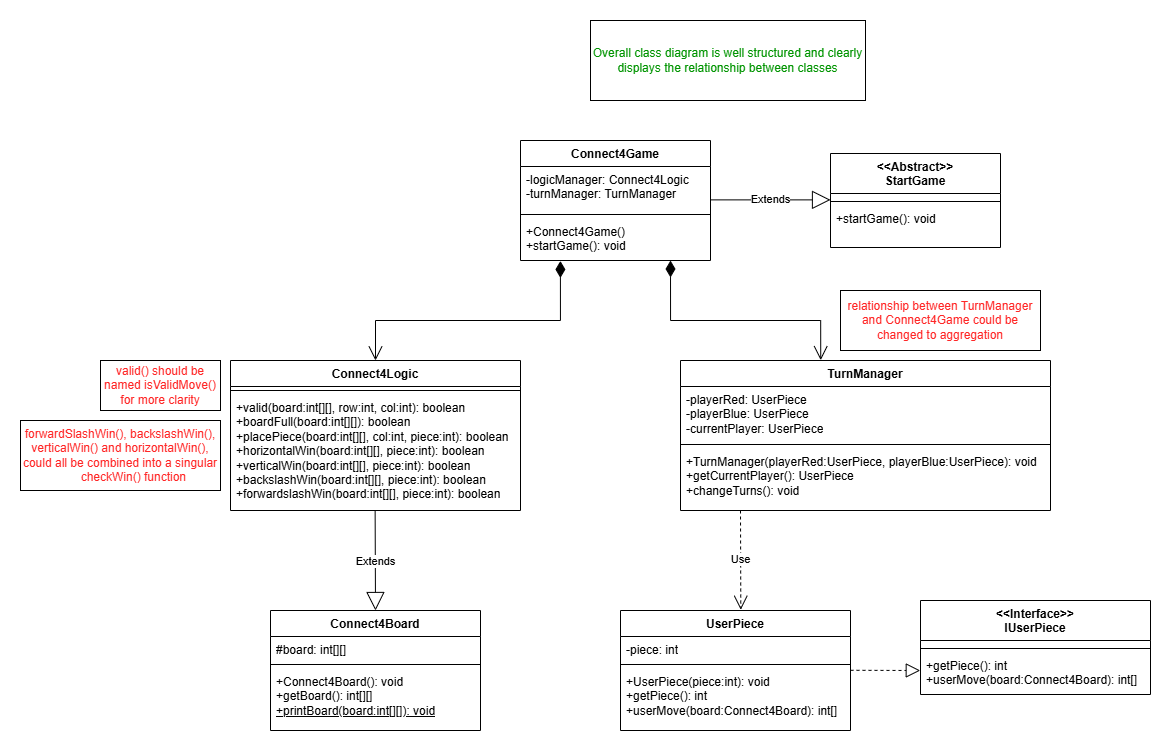

The diagram above was exported from draw.io. Its source (the exported page's mxGraphModel, read from the mxfile embedded in the PNG):
<mxGraphModel dx="1307" dy="1968" grid="1" gridSize="10" guides="1" tooltips="1" connect="1" arrows="1" fold="1" page="1" pageScale="1" pageWidth="1920" pageHeight="1200" math="0" shadow="0">
  <root>
    <mxCell id="0" />
    <mxCell id="1" parent="0" />
    <mxCell id="hd17lNJhvblxsi9grx8w-8" value="Connect4Game" style="swimlane;fontStyle=1;align=center;verticalAlign=top;childLayout=stackLayout;horizontal=1;startSize=26;horizontalStack=0;resizeParent=1;resizeParentMax=0;resizeLast=0;collapsible=1;marginBottom=0;whiteSpace=wrap;html=1;" parent="1" vertex="1">
      <mxGeometry x="700" y="20" width="190" height="120" as="geometry" />
    </mxCell>
    <mxCell id="hd17lNJhvblxsi9grx8w-9" value="-logicManager: Connect4Logic&lt;div&gt;-turnManager: TurnManager&lt;/div&gt;" style="text;strokeColor=none;fillColor=none;align=left;verticalAlign=top;spacingLeft=4;spacingRight=4;overflow=hidden;rotatable=0;points=[[0,0.5],[1,0.5]];portConstraint=eastwest;whiteSpace=wrap;html=1;" parent="hd17lNJhvblxsi9grx8w-8" vertex="1">
      <mxGeometry y="26" width="190" height="44" as="geometry" />
    </mxCell>
    <mxCell id="hd17lNJhvblxsi9grx8w-10" value="" style="line;strokeWidth=1;fillColor=none;align=left;verticalAlign=middle;spacingTop=-1;spacingLeft=3;spacingRight=3;rotatable=0;labelPosition=right;points=[];portConstraint=eastwest;strokeColor=inherit;" parent="hd17lNJhvblxsi9grx8w-8" vertex="1">
      <mxGeometry y="70" width="190" height="8" as="geometry" />
    </mxCell>
    <mxCell id="hd17lNJhvblxsi9grx8w-11" value="+Connect4Game()&amp;nbsp;&lt;div&gt;+startGame(): void&amp;nbsp;&lt;/div&gt;" style="text;strokeColor=none;fillColor=none;align=left;verticalAlign=top;spacingLeft=4;spacingRight=4;overflow=hidden;rotatable=0;points=[[0,0.5],[1,0.5]];portConstraint=eastwest;whiteSpace=wrap;html=1;" parent="hd17lNJhvblxsi9grx8w-8" vertex="1">
      <mxGeometry y="78" width="190" height="42" as="geometry" />
    </mxCell>
    <mxCell id="u60iNPJEnE9WAm1l47xR-1" value="Connect4Logic" style="swimlane;fontStyle=1;align=center;verticalAlign=top;childLayout=stackLayout;horizontal=1;startSize=26;horizontalStack=0;resizeParent=1;resizeParentMax=0;resizeLast=0;collapsible=1;marginBottom=0;whiteSpace=wrap;html=1;" parent="1" vertex="1">
      <mxGeometry x="410" y="240" width="290" height="150" as="geometry" />
    </mxCell>
    <mxCell id="u60iNPJEnE9WAm1l47xR-3" value="" style="line;strokeWidth=1;fillColor=none;align=left;verticalAlign=middle;spacingTop=-1;spacingLeft=3;spacingRight=3;rotatable=0;labelPosition=right;points=[];portConstraint=eastwest;strokeColor=inherit;" parent="u60iNPJEnE9WAm1l47xR-1" vertex="1">
      <mxGeometry y="26" width="290" height="8" as="geometry" />
    </mxCell>
    <mxCell id="u60iNPJEnE9WAm1l47xR-4" value="+valid(board:int[][], row:int, col:int): boolean&lt;div&gt;+boardFull(board:int[][]): boolean&amp;nbsp;&lt;/div&gt;&lt;div&gt;+placePiece(board:int[][], col:int, piece:int): boolean&amp;nbsp;&lt;/div&gt;&lt;div&gt;+horizontalWin(board:int[][], piece:int): boolean&amp;nbsp;&lt;/div&gt;&lt;div&gt;+verticalWin(board:int[][], piece:int): boolean&lt;/div&gt;&lt;div&gt;+backslashWin(board:int[][], piece:int): boolean&amp;nbsp;&lt;/div&gt;&lt;div&gt;+forwardslashWin(board:int[][], piece:int): boolean&lt;/div&gt;" style="text;strokeColor=none;fillColor=none;align=left;verticalAlign=top;spacingLeft=4;spacingRight=4;overflow=hidden;rotatable=0;points=[[0,0.5],[1,0.5]];portConstraint=eastwest;whiteSpace=wrap;html=1;" parent="u60iNPJEnE9WAm1l47xR-1" vertex="1">
      <mxGeometry y="34" width="290" height="116" as="geometry" />
    </mxCell>
    <mxCell id="u60iNPJEnE9WAm1l47xR-5" value="TurnManager" style="swimlane;fontStyle=1;align=center;verticalAlign=top;childLayout=stackLayout;horizontal=1;startSize=26;horizontalStack=0;resizeParent=1;resizeParentMax=0;resizeLast=0;collapsible=1;marginBottom=0;whiteSpace=wrap;html=1;" parent="1" vertex="1">
      <mxGeometry x="860" y="240" width="370" height="150" as="geometry" />
    </mxCell>
    <mxCell id="u60iNPJEnE9WAm1l47xR-6" value="-playerRed: UserPiece&amp;nbsp;&lt;div&gt;-playerBlue: UserPiece&lt;/div&gt;&lt;div&gt;-currentPlayer: UserPiece&lt;/div&gt;" style="text;strokeColor=none;fillColor=none;align=left;verticalAlign=top;spacingLeft=4;spacingRight=4;overflow=hidden;rotatable=0;points=[[0,0.5],[1,0.5]];portConstraint=eastwest;whiteSpace=wrap;html=1;" parent="u60iNPJEnE9WAm1l47xR-5" vertex="1">
      <mxGeometry y="26" width="370" height="54" as="geometry" />
    </mxCell>
    <mxCell id="u60iNPJEnE9WAm1l47xR-7" value="" style="line;strokeWidth=1;fillColor=none;align=left;verticalAlign=middle;spacingTop=-1;spacingLeft=3;spacingRight=3;rotatable=0;labelPosition=right;points=[];portConstraint=eastwest;strokeColor=inherit;" parent="u60iNPJEnE9WAm1l47xR-5" vertex="1">
      <mxGeometry y="80" width="370" height="8" as="geometry" />
    </mxCell>
    <mxCell id="u60iNPJEnE9WAm1l47xR-8" value="+TurnManager(playerRed:UserPiece, playerBlue:UserPiece): void&amp;nbsp;&lt;div&gt;+getCurrentPlayer(): UserPiece&lt;/div&gt;&lt;div&gt;+changeTurns(): void&amp;nbsp;&lt;/div&gt;" style="text;strokeColor=none;fillColor=none;align=left;verticalAlign=top;spacingLeft=4;spacingRight=4;overflow=hidden;rotatable=0;points=[[0,0.5],[1,0.5]];portConstraint=eastwest;whiteSpace=wrap;html=1;" parent="u60iNPJEnE9WAm1l47xR-5" vertex="1">
      <mxGeometry y="88" width="370" height="62" as="geometry" />
    </mxCell>
    <mxCell id="u60iNPJEnE9WAm1l47xR-10" value="&lt;div&gt;&amp;lt;&amp;lt;Interface&amp;gt;&amp;gt;&lt;/div&gt;IUserPiece" style="swimlane;fontStyle=1;align=center;verticalAlign=top;childLayout=stackLayout;horizontal=1;startSize=40;horizontalStack=0;resizeParent=1;resizeParentMax=0;resizeLast=0;collapsible=1;marginBottom=0;whiteSpace=wrap;html=1;" parent="1" vertex="1">
      <mxGeometry x="1100" y="480" width="230" height="94" as="geometry" />
    </mxCell>
    <mxCell id="u60iNPJEnE9WAm1l47xR-11" value="&lt;div&gt;&lt;br&gt;&lt;/div&gt;" style="text;strokeColor=none;fillColor=none;align=left;verticalAlign=top;spacingLeft=4;spacingRight=4;overflow=hidden;rotatable=0;points=[[0,0.5],[1,0.5]];portConstraint=eastwest;whiteSpace=wrap;html=1;" parent="u60iNPJEnE9WAm1l47xR-10" vertex="1">
      <mxGeometry y="40" width="230" height="4" as="geometry" />
    </mxCell>
    <mxCell id="u60iNPJEnE9WAm1l47xR-12" value="" style="line;strokeWidth=1;fillColor=none;align=left;verticalAlign=middle;spacingTop=-1;spacingLeft=3;spacingRight=3;rotatable=0;labelPosition=right;points=[];portConstraint=eastwest;strokeColor=inherit;" parent="u60iNPJEnE9WAm1l47xR-10" vertex="1">
      <mxGeometry y="44" width="230" height="8" as="geometry" />
    </mxCell>
    <mxCell id="u60iNPJEnE9WAm1l47xR-13" value="+getPiece(): int&lt;div&gt;+userMove(board:Connect4Board): int[]&lt;/div&gt;" style="text;strokeColor=none;fillColor=none;align=left;verticalAlign=top;spacingLeft=4;spacingRight=4;overflow=hidden;rotatable=0;points=[[0,0.5],[1,0.5]];portConstraint=eastwest;whiteSpace=wrap;html=1;" parent="u60iNPJEnE9WAm1l47xR-10" vertex="1">
      <mxGeometry y="52" width="230" height="42" as="geometry" />
    </mxCell>
    <mxCell id="u60iNPJEnE9WAm1l47xR-14" value="UserPiece" style="swimlane;fontStyle=1;align=center;verticalAlign=top;childLayout=stackLayout;horizontal=1;startSize=26;horizontalStack=0;resizeParent=1;resizeParentMax=0;resizeLast=0;collapsible=1;marginBottom=0;whiteSpace=wrap;html=1;" parent="1" vertex="1">
      <mxGeometry x="800" y="490" width="230" height="120" as="geometry" />
    </mxCell>
    <mxCell id="u60iNPJEnE9WAm1l47xR-15" value="-piece: int" style="text;strokeColor=none;fillColor=none;align=left;verticalAlign=top;spacingLeft=4;spacingRight=4;overflow=hidden;rotatable=0;points=[[0,0.5],[1,0.5]];portConstraint=eastwest;whiteSpace=wrap;html=1;" parent="u60iNPJEnE9WAm1l47xR-14" vertex="1">
      <mxGeometry y="26" width="230" height="24" as="geometry" />
    </mxCell>
    <mxCell id="u60iNPJEnE9WAm1l47xR-16" value="" style="line;strokeWidth=1;fillColor=none;align=left;verticalAlign=middle;spacingTop=-1;spacingLeft=3;spacingRight=3;rotatable=0;labelPosition=right;points=[];portConstraint=eastwest;strokeColor=inherit;" parent="u60iNPJEnE9WAm1l47xR-14" vertex="1">
      <mxGeometry y="50" width="230" height="8" as="geometry" />
    </mxCell>
    <mxCell id="u60iNPJEnE9WAm1l47xR-17" value="+UserPiece(piece:int): void&amp;nbsp;&lt;div&gt;+getPiece(): int&amp;nbsp;&lt;/div&gt;&lt;div&gt;+userMove(board:Connect4Board): int[]&lt;/div&gt;" style="text;strokeColor=none;fillColor=none;align=left;verticalAlign=top;spacingLeft=4;spacingRight=4;overflow=hidden;rotatable=0;points=[[0,0.5],[1,0.5]];portConstraint=eastwest;whiteSpace=wrap;html=1;" parent="u60iNPJEnE9WAm1l47xR-14" vertex="1">
      <mxGeometry y="58" width="230" height="62" as="geometry" />
    </mxCell>
    <mxCell id="u60iNPJEnE9WAm1l47xR-18" value="Connect4Board" style="swimlane;fontStyle=1;align=center;verticalAlign=top;childLayout=stackLayout;horizontal=1;startSize=26;horizontalStack=0;resizeParent=1;resizeParentMax=0;resizeLast=0;collapsible=1;marginBottom=0;whiteSpace=wrap;html=1;" parent="1" vertex="1">
      <mxGeometry x="450" y="490" width="210" height="120" as="geometry" />
    </mxCell>
    <mxCell id="u60iNPJEnE9WAm1l47xR-19" value="#board: int[][]&amp;nbsp;" style="text;strokeColor=none;fillColor=none;align=left;verticalAlign=top;spacingLeft=4;spacingRight=4;overflow=hidden;rotatable=0;points=[[0,0.5],[1,0.5]];portConstraint=eastwest;whiteSpace=wrap;html=1;" parent="u60iNPJEnE9WAm1l47xR-18" vertex="1">
      <mxGeometry y="26" width="210" height="24" as="geometry" />
    </mxCell>
    <mxCell id="u60iNPJEnE9WAm1l47xR-20" value="" style="line;strokeWidth=1;fillColor=none;align=left;verticalAlign=middle;spacingTop=-1;spacingLeft=3;spacingRight=3;rotatable=0;labelPosition=right;points=[];portConstraint=eastwest;strokeColor=inherit;" parent="u60iNPJEnE9WAm1l47xR-18" vertex="1">
      <mxGeometry y="50" width="210" height="8" as="geometry" />
    </mxCell>
    <mxCell id="u60iNPJEnE9WAm1l47xR-21" value="+Connect4Board(): void&amp;nbsp;&lt;div&gt;+getBoard(): int[][]&amp;nbsp;&lt;/div&gt;&lt;div&gt;&lt;u&gt;+printBoard(board:int[][]): void&lt;/u&gt;&lt;/div&gt;" style="text;strokeColor=none;fillColor=none;align=left;verticalAlign=top;spacingLeft=4;spacingRight=4;overflow=hidden;rotatable=0;points=[[0,0.5],[1,0.5]];portConstraint=eastwest;whiteSpace=wrap;html=1;" parent="u60iNPJEnE9WAm1l47xR-18" vertex="1">
      <mxGeometry y="58" width="210" height="62" as="geometry" />
    </mxCell>
    <mxCell id="feT8apLmcpWoGLLpXeaf-1" value="&amp;lt;&amp;lt;Abstract&amp;gt;&amp;gt;&lt;div&gt;StartGame&lt;/div&gt;" style="swimlane;fontStyle=1;align=center;verticalAlign=top;childLayout=stackLayout;horizontal=1;startSize=40;horizontalStack=0;resizeParent=1;resizeParentMax=0;resizeLast=0;collapsible=1;marginBottom=0;whiteSpace=wrap;html=1;" parent="1" vertex="1">
      <mxGeometry x="1010" y="33" width="170" height="94" as="geometry" />
    </mxCell>
    <mxCell id="feT8apLmcpWoGLLpXeaf-2" value="&lt;div&gt;&lt;br&gt;&lt;/div&gt;" style="text;strokeColor=none;fillColor=none;align=left;verticalAlign=top;spacingLeft=4;spacingRight=4;overflow=hidden;rotatable=0;points=[[0,0.5],[1,0.5]];portConstraint=eastwest;whiteSpace=wrap;html=1;" parent="feT8apLmcpWoGLLpXeaf-1" vertex="1">
      <mxGeometry y="40" width="170" height="4" as="geometry" />
    </mxCell>
    <mxCell id="feT8apLmcpWoGLLpXeaf-3" value="" style="line;strokeWidth=1;fillColor=none;align=left;verticalAlign=middle;spacingTop=-1;spacingLeft=3;spacingRight=3;rotatable=0;labelPosition=right;points=[];portConstraint=eastwest;strokeColor=inherit;" parent="feT8apLmcpWoGLLpXeaf-1" vertex="1">
      <mxGeometry y="44" width="170" height="8" as="geometry" />
    </mxCell>
    <mxCell id="feT8apLmcpWoGLLpXeaf-4" value="+startGame(): void" style="text;strokeColor=none;fillColor=none;align=left;verticalAlign=top;spacingLeft=4;spacingRight=4;overflow=hidden;rotatable=0;points=[[0,0.5],[1,0.5]];portConstraint=eastwest;whiteSpace=wrap;html=1;" parent="feT8apLmcpWoGLLpXeaf-1" vertex="1">
      <mxGeometry y="52" width="170" height="42" as="geometry" />
    </mxCell>
    <mxCell id="feT8apLmcpWoGLLpXeaf-5" value="Use" style="endArrow=open;endSize=12;dashed=1;html=1;rounded=0;entryX=0.523;entryY=-0.006;entryDx=0;entryDy=0;entryPerimeter=0;" parent="1" target="u60iNPJEnE9WAm1l47xR-14" edge="1">
      <mxGeometry width="160" relative="1" as="geometry">
        <mxPoint x="920" y="390" as="sourcePoint" />
        <mxPoint x="920" y="480" as="targetPoint" />
      </mxGeometry>
    </mxCell>
    <mxCell id="feT8apLmcpWoGLLpXeaf-6" value="Extends" style="endArrow=block;endSize=16;endFill=0;html=1;rounded=0;entryX=0.5;entryY=0;entryDx=0;entryDy=0;" parent="1" target="u60iNPJEnE9WAm1l47xR-18" edge="1">
      <mxGeometry width="160" relative="1" as="geometry">
        <mxPoint x="554.63" y="390" as="sourcePoint" />
        <mxPoint x="554.63" y="460" as="targetPoint" />
      </mxGeometry>
    </mxCell>
    <mxCell id="feT8apLmcpWoGLLpXeaf-7" value="Extends" style="endArrow=block;endSize=16;endFill=0;html=1;rounded=0;" parent="1" edge="1">
      <mxGeometry width="160" relative="1" as="geometry">
        <mxPoint x="890" y="79.38" as="sourcePoint" />
        <mxPoint x="1010" y="79.38" as="targetPoint" />
      </mxGeometry>
    </mxCell>
    <mxCell id="feT8apLmcpWoGLLpXeaf-8" value="" style="endArrow=block;dashed=1;endFill=0;endSize=12;html=1;rounded=0;entryX=-0.001;entryY=0.429;entryDx=0;entryDy=0;entryPerimeter=0;" parent="1" target="u60iNPJEnE9WAm1l47xR-13" edge="1">
      <mxGeometry width="160" relative="1" as="geometry">
        <mxPoint x="1030" y="549.79" as="sourcePoint" />
        <mxPoint x="1080" y="549.79" as="targetPoint" />
      </mxGeometry>
    </mxCell>
    <mxCell id="feT8apLmcpWoGLLpXeaf-11" value="" style="endArrow=open;html=1;endSize=12;startArrow=diamondThin;startSize=14;startFill=1;edgeStyle=orthogonalEdgeStyle;align=left;verticalAlign=bottom;rounded=0;exitX=0.21;exitY=1.011;exitDx=0;exitDy=0;exitPerimeter=0;entryX=0.5;entryY=0;entryDx=0;entryDy=0;" parent="1" source="hd17lNJhvblxsi9grx8w-11" target="u60iNPJEnE9WAm1l47xR-1" edge="1">
      <mxGeometry x="-1" y="3" relative="1" as="geometry">
        <mxPoint x="740" y="150" as="sourcePoint" />
        <mxPoint x="500" y="240" as="targetPoint" />
        <Array as="points">
          <mxPoint x="740" y="200" />
          <mxPoint x="555" y="200" />
        </Array>
      </mxGeometry>
    </mxCell>
    <mxCell id="feT8apLmcpWoGLLpXeaf-13" value="" style="endArrow=open;html=1;endSize=12;startArrow=diamondThin;startSize=14;startFill=1;edgeStyle=orthogonalEdgeStyle;align=left;verticalAlign=bottom;rounded=0;exitX=0.21;exitY=1.011;exitDx=0;exitDy=0;exitPerimeter=0;entryX=0.379;entryY=-0.002;entryDx=0;entryDy=0;entryPerimeter=0;" parent="1" target="u60iNPJEnE9WAm1l47xR-5" edge="1">
      <mxGeometry x="-1" y="3" relative="1" as="geometry">
        <mxPoint x="850" y="140" as="sourcePoint" />
        <mxPoint x="1000" y="230" as="targetPoint" />
        <Array as="points">
          <mxPoint x="850" y="200" />
          <mxPoint x="1000" y="200" />
        </Array>
      </mxGeometry>
    </mxCell>
    <mxCell id="bL90pcvPtDlbUwkukwrF-1" value="&lt;font color=&quot;#009400&quot;&gt;Overall class diagram is well structured and clearly displays the relationship between classes&lt;/font&gt;" style="rounded=0;whiteSpace=wrap;html=1;" vertex="1" parent="1">
      <mxGeometry x="770" y="-100" width="275" height="80" as="geometry" />
    </mxCell>
    <mxCell id="bL90pcvPtDlbUwkukwrF-3" value="&lt;font color=&quot;#ff2626&quot;&gt;valid() should be named isValidMove() for more clarity&lt;/font&gt;" style="rounded=0;whiteSpace=wrap;html=1;" vertex="1" parent="1">
      <mxGeometry x="280" y="240" width="120" height="50" as="geometry" />
    </mxCell>
    <mxCell id="bL90pcvPtDlbUwkukwrF-5" value="&lt;span style=&quot;color: rgb(255, 38, 38);&quot;&gt;forwardSlashWin(),&amp;nbsp;&lt;/span&gt;&lt;font color=&quot;#ff2626&quot;&gt;backslashWin(), verticalWin() and horizontalWin(), could all be combined into a singular &lt;span style=&quot;white-space: pre;&quot;&gt;&#09;&lt;/span&gt;checkWin() function&lt;/font&gt;" style="rounded=0;whiteSpace=wrap;html=1;" vertex="1" parent="1">
      <mxGeometry x="200" y="300" width="200" height="70" as="geometry" />
    </mxCell>
    <mxCell id="bL90pcvPtDlbUwkukwrF-10" value="&lt;font color=&quot;#ff2626&quot;&gt;relationship between TurnManager and Connect4Game could be changed to aggregation&lt;/font&gt;" style="rounded=0;whiteSpace=wrap;html=1;" vertex="1" parent="1">
      <mxGeometry x="1020" y="170" width="200" height="60" as="geometry" />
    </mxCell>
  </root>
</mxGraphModel>